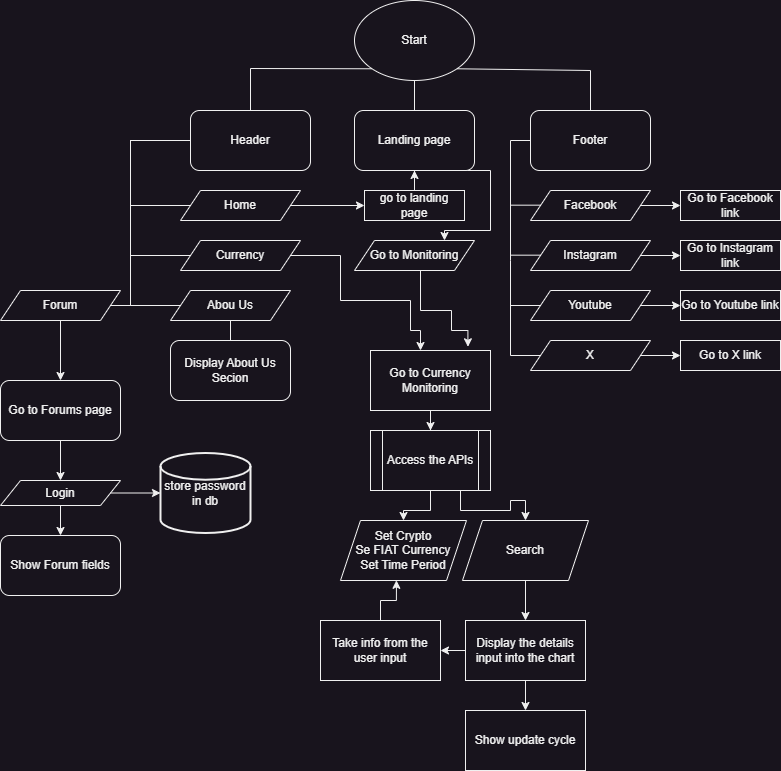

The diagram above was exported from draw.io. Its source (the exported page's mxGraphModel, read from the mxfile embedded in the PNG):
<mxGraphModel dx="1036" dy="606" grid="1" gridSize="10" guides="1" tooltips="1" connect="1" arrows="1" fold="1" page="1" pageScale="1" pageWidth="827" pageHeight="1169" math="0" shadow="0">
  <root>
    <mxCell id="WIyWlLk6GJQsqaUBKTNV-0" />
    <mxCell id="WIyWlLk6GJQsqaUBKTNV-1" parent="WIyWlLk6GJQsqaUBKTNV-0" />
    <mxCell id="w_IrK8NVGTupWo3hGz7X-0" value="Start" style="ellipse;whiteSpace=wrap;html=1;" vertex="1" parent="WIyWlLk6GJQsqaUBKTNV-1">
      <mxGeometry x="354" y="20" width="120" height="80" as="geometry" />
    </mxCell>
    <mxCell id="w_IrK8NVGTupWo3hGz7X-1" value="Header" style="rounded=1;whiteSpace=wrap;html=1;" vertex="1" parent="WIyWlLk6GJQsqaUBKTNV-1">
      <mxGeometry x="190" y="130" width="120" height="60" as="geometry" />
    </mxCell>
    <mxCell id="w_IrK8NVGTupWo3hGz7X-2" value="Footer" style="rounded=1;whiteSpace=wrap;html=1;" vertex="1" parent="WIyWlLk6GJQsqaUBKTNV-1">
      <mxGeometry x="530" y="130" width="120" height="60" as="geometry" />
    </mxCell>
    <mxCell id="w_IrK8NVGTupWo3hGz7X-21" style="edgeStyle=orthogonalEdgeStyle;rounded=0;orthogonalLoop=1;jettySize=auto;html=1;exitX=0.75;exitY=1;exitDx=0;exitDy=0;entryX=0.75;entryY=0;entryDx=0;entryDy=0;" edge="1" parent="WIyWlLk6GJQsqaUBKTNV-1" source="w_IrK8NVGTupWo3hGz7X-3" target="w_IrK8NVGTupWo3hGz7X-20">
      <mxGeometry relative="1" as="geometry">
        <Array as="points">
          <mxPoint x="490" y="190" />
          <mxPoint x="490" y="250" />
          <mxPoint x="444" y="250" />
        </Array>
      </mxGeometry>
    </mxCell>
    <mxCell id="w_IrK8NVGTupWo3hGz7X-3" value="Landing page" style="rounded=1;whiteSpace=wrap;html=1;" vertex="1" parent="WIyWlLk6GJQsqaUBKTNV-1">
      <mxGeometry x="354" y="130" width="120" height="60" as="geometry" />
    </mxCell>
    <mxCell id="w_IrK8NVGTupWo3hGz7X-15" style="edgeStyle=orthogonalEdgeStyle;rounded=0;orthogonalLoop=1;jettySize=auto;html=1;" edge="1" parent="WIyWlLk6GJQsqaUBKTNV-1" source="w_IrK8NVGTupWo3hGz7X-5" target="w_IrK8NVGTupWo3hGz7X-14">
      <mxGeometry relative="1" as="geometry" />
    </mxCell>
    <mxCell id="w_IrK8NVGTupWo3hGz7X-5" value="Home" style="shape=parallelogram;perimeter=parallelogramPerimeter;whiteSpace=wrap;html=1;fixedSize=1;" vertex="1" parent="WIyWlLk6GJQsqaUBKTNV-1">
      <mxGeometry x="180" y="210" width="120" height="30" as="geometry" />
    </mxCell>
    <mxCell id="w_IrK8NVGTupWo3hGz7X-45" style="edgeStyle=orthogonalEdgeStyle;rounded=0;orthogonalLoop=1;jettySize=auto;html=1;" edge="1" parent="WIyWlLk6GJQsqaUBKTNV-1" source="w_IrK8NVGTupWo3hGz7X-6">
      <mxGeometry relative="1" as="geometry">
        <mxPoint x="420" y="370" as="targetPoint" />
        <Array as="points">
          <mxPoint x="340" y="275" />
          <mxPoint x="340" y="320" />
          <mxPoint x="410" y="320" />
          <mxPoint x="410" y="350" />
          <mxPoint x="420" y="350" />
        </Array>
      </mxGeometry>
    </mxCell>
    <mxCell id="w_IrK8NVGTupWo3hGz7X-6" value="Currency" style="shape=parallelogram;perimeter=parallelogramPerimeter;whiteSpace=wrap;html=1;fixedSize=1;" vertex="1" parent="WIyWlLk6GJQsqaUBKTNV-1">
      <mxGeometry x="180" y="260" width="120" height="30" as="geometry" />
    </mxCell>
    <mxCell id="w_IrK8NVGTupWo3hGz7X-89" style="edgeStyle=orthogonalEdgeStyle;rounded=0;orthogonalLoop=1;jettySize=auto;html=1;entryX=0.5;entryY=0;entryDx=0;entryDy=0;" edge="1" parent="WIyWlLk6GJQsqaUBKTNV-1" source="w_IrK8NVGTupWo3hGz7X-7" target="w_IrK8NVGTupWo3hGz7X-88">
      <mxGeometry relative="1" as="geometry">
        <mxPoint x="60" y="380" as="targetPoint" />
      </mxGeometry>
    </mxCell>
    <mxCell id="w_IrK8NVGTupWo3hGz7X-7" value="Forum" style="shape=parallelogram;perimeter=parallelogramPerimeter;whiteSpace=wrap;html=1;fixedSize=1;" vertex="1" parent="WIyWlLk6GJQsqaUBKTNV-1">
      <mxGeometry y="310" width="120" height="30" as="geometry" />
    </mxCell>
    <mxCell id="w_IrK8NVGTupWo3hGz7X-49" style="edgeStyle=orthogonalEdgeStyle;rounded=0;orthogonalLoop=1;jettySize=auto;html=1;" edge="1" parent="WIyWlLk6GJQsqaUBKTNV-1" source="w_IrK8NVGTupWo3hGz7X-8">
      <mxGeometry relative="1" as="geometry">
        <mxPoint x="220" y="420" as="targetPoint" />
      </mxGeometry>
    </mxCell>
    <mxCell id="w_IrK8NVGTupWo3hGz7X-8" value="Abou Us" style="shape=parallelogram;perimeter=parallelogramPerimeter;whiteSpace=wrap;html=1;fixedSize=1;" vertex="1" parent="WIyWlLk6GJQsqaUBKTNV-1">
      <mxGeometry x="170" y="310" width="120" height="30" as="geometry" />
    </mxCell>
    <mxCell id="w_IrK8NVGTupWo3hGz7X-16" style="edgeStyle=orthogonalEdgeStyle;rounded=0;orthogonalLoop=1;jettySize=auto;html=1;entryX=0.5;entryY=1;entryDx=0;entryDy=0;" edge="1" parent="WIyWlLk6GJQsqaUBKTNV-1" source="w_IrK8NVGTupWo3hGz7X-14" target="w_IrK8NVGTupWo3hGz7X-3">
      <mxGeometry relative="1" as="geometry" />
    </mxCell>
    <mxCell id="w_IrK8NVGTupWo3hGz7X-14" value="go to landing page" style="rounded=0;whiteSpace=wrap;html=1;" vertex="1" parent="WIyWlLk6GJQsqaUBKTNV-1">
      <mxGeometry x="364" y="210" width="100" height="30" as="geometry" />
    </mxCell>
    <mxCell id="w_IrK8NVGTupWo3hGz7X-17" value="" style="endArrow=none;html=1;rounded=0;entryX=0;entryY=1;entryDx=0;entryDy=0;exitX=0.5;exitY=0;exitDx=0;exitDy=0;" edge="1" parent="WIyWlLk6GJQsqaUBKTNV-1" source="w_IrK8NVGTupWo3hGz7X-1" target="w_IrK8NVGTupWo3hGz7X-0">
      <mxGeometry width="50" height="50" relative="1" as="geometry">
        <mxPoint x="360" y="310" as="sourcePoint" />
        <mxPoint x="410" y="260" as="targetPoint" />
        <Array as="points">
          <mxPoint x="250" y="88" />
        </Array>
      </mxGeometry>
    </mxCell>
    <mxCell id="w_IrK8NVGTupWo3hGz7X-18" value="" style="endArrow=none;html=1;rounded=0;entryX=0.5;entryY=1;entryDx=0;entryDy=0;exitX=0.5;exitY=0;exitDx=0;exitDy=0;" edge="1" parent="WIyWlLk6GJQsqaUBKTNV-1" source="w_IrK8NVGTupWo3hGz7X-3" target="w_IrK8NVGTupWo3hGz7X-0">
      <mxGeometry width="50" height="50" relative="1" as="geometry">
        <mxPoint x="360" y="310" as="sourcePoint" />
        <mxPoint x="410" y="260" as="targetPoint" />
      </mxGeometry>
    </mxCell>
    <mxCell id="w_IrK8NVGTupWo3hGz7X-19" value="" style="endArrow=none;html=1;rounded=0;entryX=1;entryY=1;entryDx=0;entryDy=0;exitX=0.5;exitY=0;exitDx=0;exitDy=0;" edge="1" parent="WIyWlLk6GJQsqaUBKTNV-1" source="w_IrK8NVGTupWo3hGz7X-2" target="w_IrK8NVGTupWo3hGz7X-0">
      <mxGeometry width="50" height="50" relative="1" as="geometry">
        <mxPoint x="360" y="310" as="sourcePoint" />
        <mxPoint x="410" y="260" as="targetPoint" />
        <Array as="points">
          <mxPoint x="590" y="90" />
        </Array>
      </mxGeometry>
    </mxCell>
    <mxCell id="w_IrK8NVGTupWo3hGz7X-46" style="edgeStyle=orthogonalEdgeStyle;rounded=0;orthogonalLoop=1;jettySize=auto;html=1;entryX=0.812;entryY=-0.062;entryDx=0;entryDy=0;entryPerimeter=0;" edge="1" parent="WIyWlLk6GJQsqaUBKTNV-1" source="w_IrK8NVGTupWo3hGz7X-20" target="w_IrK8NVGTupWo3hGz7X-47">
      <mxGeometry relative="1" as="geometry">
        <mxPoint x="450" y="330" as="targetPoint" />
        <Array as="points">
          <mxPoint x="420" y="330" />
          <mxPoint x="451" y="330" />
          <mxPoint x="451" y="350" />
          <mxPoint x="467" y="350" />
        </Array>
      </mxGeometry>
    </mxCell>
    <mxCell id="w_IrK8NVGTupWo3hGz7X-20" value="Go to Monitoring" style="shape=parallelogram;perimeter=parallelogramPerimeter;whiteSpace=wrap;html=1;fixedSize=1;" vertex="1" parent="WIyWlLk6GJQsqaUBKTNV-1">
      <mxGeometry x="354" y="260" width="120" height="30" as="geometry" />
    </mxCell>
    <mxCell id="w_IrK8NVGTupWo3hGz7X-81" style="edgeStyle=orthogonalEdgeStyle;rounded=0;orthogonalLoop=1;jettySize=auto;html=1;entryX=0;entryY=0.5;entryDx=0;entryDy=0;" edge="1" parent="WIyWlLk6GJQsqaUBKTNV-1" source="w_IrK8NVGTupWo3hGz7X-22" target="w_IrK8NVGTupWo3hGz7X-77">
      <mxGeometry relative="1" as="geometry" />
    </mxCell>
    <mxCell id="w_IrK8NVGTupWo3hGz7X-22" value="Facebook" style="shape=parallelogram;perimeter=parallelogramPerimeter;whiteSpace=wrap;html=1;fixedSize=1;" vertex="1" parent="WIyWlLk6GJQsqaUBKTNV-1">
      <mxGeometry x="530" y="210" width="120" height="30" as="geometry" />
    </mxCell>
    <mxCell id="w_IrK8NVGTupWo3hGz7X-82" style="edgeStyle=orthogonalEdgeStyle;rounded=0;orthogonalLoop=1;jettySize=auto;html=1;entryX=0;entryY=0.5;entryDx=0;entryDy=0;" edge="1" parent="WIyWlLk6GJQsqaUBKTNV-1" source="w_IrK8NVGTupWo3hGz7X-23" target="w_IrK8NVGTupWo3hGz7X-78">
      <mxGeometry relative="1" as="geometry" />
    </mxCell>
    <mxCell id="w_IrK8NVGTupWo3hGz7X-23" value="Instagram" style="shape=parallelogram;perimeter=parallelogramPerimeter;whiteSpace=wrap;html=1;fixedSize=1;" vertex="1" parent="WIyWlLk6GJQsqaUBKTNV-1">
      <mxGeometry x="530" y="260" width="120" height="30" as="geometry" />
    </mxCell>
    <mxCell id="w_IrK8NVGTupWo3hGz7X-83" style="edgeStyle=orthogonalEdgeStyle;rounded=0;orthogonalLoop=1;jettySize=auto;html=1;" edge="1" parent="WIyWlLk6GJQsqaUBKTNV-1" source="w_IrK8NVGTupWo3hGz7X-24" target="w_IrK8NVGTupWo3hGz7X-79">
      <mxGeometry relative="1" as="geometry" />
    </mxCell>
    <mxCell id="w_IrK8NVGTupWo3hGz7X-24" value="Youtube" style="shape=parallelogram;perimeter=parallelogramPerimeter;whiteSpace=wrap;html=1;fixedSize=1;" vertex="1" parent="WIyWlLk6GJQsqaUBKTNV-1">
      <mxGeometry x="530" y="310" width="120" height="30" as="geometry" />
    </mxCell>
    <mxCell id="w_IrK8NVGTupWo3hGz7X-84" style="edgeStyle=orthogonalEdgeStyle;rounded=0;orthogonalLoop=1;jettySize=auto;html=1;entryX=0;entryY=0.5;entryDx=0;entryDy=0;" edge="1" parent="WIyWlLk6GJQsqaUBKTNV-1" source="w_IrK8NVGTupWo3hGz7X-26" target="w_IrK8NVGTupWo3hGz7X-80">
      <mxGeometry relative="1" as="geometry" />
    </mxCell>
    <mxCell id="w_IrK8NVGTupWo3hGz7X-26" value="X" style="shape=parallelogram;perimeter=parallelogramPerimeter;whiteSpace=wrap;html=1;fixedSize=1;" vertex="1" parent="WIyWlLk6GJQsqaUBKTNV-1">
      <mxGeometry x="530" y="360" width="120" height="30" as="geometry" />
    </mxCell>
    <mxCell id="w_IrK8NVGTupWo3hGz7X-10" value="" style="endArrow=none;html=1;rounded=0;entryX=0;entryY=0.5;entryDx=0;entryDy=0;exitX=0;exitY=0.5;exitDx=0;exitDy=0;" edge="1" parent="WIyWlLk6GJQsqaUBKTNV-1" source="w_IrK8NVGTupWo3hGz7X-5" target="w_IrK8NVGTupWo3hGz7X-1">
      <mxGeometry width="50" height="50" relative="1" as="geometry">
        <mxPoint x="360" y="210" as="sourcePoint" />
        <mxPoint x="410" y="160" as="targetPoint" />
        <Array as="points">
          <mxPoint x="130" y="225" />
          <mxPoint x="130" y="160" />
        </Array>
      </mxGeometry>
    </mxCell>
    <mxCell id="w_IrK8NVGTupWo3hGz7X-11" value="" style="endArrow=none;html=1;rounded=0;exitX=0;exitY=0.5;exitDx=0;exitDy=0;entryX=0;entryY=0.5;entryDx=0;entryDy=0;" edge="1" parent="WIyWlLk6GJQsqaUBKTNV-1" source="w_IrK8NVGTupWo3hGz7X-6" target="w_IrK8NVGTupWo3hGz7X-1">
      <mxGeometry width="50" height="50" relative="1" as="geometry">
        <mxPoint x="360" y="210" as="sourcePoint" />
        <mxPoint x="130" y="230" as="targetPoint" />
        <Array as="points">
          <mxPoint x="130" y="275" />
          <mxPoint x="130" y="160" />
        </Array>
      </mxGeometry>
    </mxCell>
    <mxCell id="w_IrK8NVGTupWo3hGz7X-12" value="" style="endArrow=none;html=1;rounded=0;exitX=1;exitY=0.5;exitDx=0;exitDy=0;" edge="1" parent="WIyWlLk6GJQsqaUBKTNV-1" source="w_IrK8NVGTupWo3hGz7X-7">
      <mxGeometry width="50" height="50" relative="1" as="geometry">
        <mxPoint x="200" y="285" as="sourcePoint" />
        <mxPoint x="190" y="160" as="targetPoint" />
        <Array as="points">
          <mxPoint x="130" y="325" />
          <mxPoint x="130" y="160" />
        </Array>
      </mxGeometry>
    </mxCell>
    <mxCell id="w_IrK8NVGTupWo3hGz7X-13" value="" style="endArrow=none;html=1;rounded=0;exitX=0;exitY=0.5;exitDx=0;exitDy=0;" edge="1" parent="WIyWlLk6GJQsqaUBKTNV-1" source="w_IrK8NVGTupWo3hGz7X-8">
      <mxGeometry width="50" height="50" relative="1" as="geometry">
        <mxPoint x="200" y="335" as="sourcePoint" />
        <mxPoint x="190" y="160" as="targetPoint" />
        <Array as="points">
          <mxPoint x="130" y="325" />
          <mxPoint x="130" y="160" />
        </Array>
      </mxGeometry>
    </mxCell>
    <mxCell id="w_IrK8NVGTupWo3hGz7X-38" value="" style="endArrow=none;html=1;rounded=0;" edge="1" parent="WIyWlLk6GJQsqaUBKTNV-1" source="w_IrK8NVGTupWo3hGz7X-26">
      <mxGeometry width="50" height="50" relative="1" as="geometry">
        <mxPoint x="750" y="375" as="sourcePoint" />
        <mxPoint x="530" y="160" as="targetPoint" />
        <Array as="points">
          <mxPoint x="510" y="375" />
          <mxPoint x="510" y="280" />
          <mxPoint x="510" y="160" />
        </Array>
      </mxGeometry>
    </mxCell>
    <mxCell id="w_IrK8NVGTupWo3hGz7X-39" value="" style="endArrow=none;html=1;rounded=0;" edge="1" parent="WIyWlLk6GJQsqaUBKTNV-1">
      <mxGeometry width="50" height="50" relative="1" as="geometry">
        <mxPoint x="510" y="224.67" as="sourcePoint" />
        <mxPoint x="540" y="224.67" as="targetPoint" />
      </mxGeometry>
    </mxCell>
    <mxCell id="w_IrK8NVGTupWo3hGz7X-41" value="" style="endArrow=none;html=1;rounded=0;exitX=0;exitY=0.5;exitDx=0;exitDy=0;entryX=0;entryY=0.5;entryDx=0;entryDy=0;" edge="1" parent="WIyWlLk6GJQsqaUBKTNV-1" source="w_IrK8NVGTupWo3hGz7X-24" target="w_IrK8NVGTupWo3hGz7X-24">
      <mxGeometry width="50" height="50" relative="1" as="geometry">
        <mxPoint x="640" y="324.6" as="sourcePoint" />
        <mxPoint x="690" y="324.6" as="targetPoint" />
        <Array as="points">
          <mxPoint x="510" y="325" />
        </Array>
      </mxGeometry>
    </mxCell>
    <mxCell id="w_IrK8NVGTupWo3hGz7X-43" value="" style="endArrow=none;html=1;rounded=0;" edge="1" parent="WIyWlLk6GJQsqaUBKTNV-1">
      <mxGeometry width="50" height="50" relative="1" as="geometry">
        <mxPoint x="510" y="274.66999999999996" as="sourcePoint" />
        <mxPoint x="540" y="274.66999999999996" as="targetPoint" />
      </mxGeometry>
    </mxCell>
    <mxCell id="w_IrK8NVGTupWo3hGz7X-72" style="edgeStyle=orthogonalEdgeStyle;rounded=0;orthogonalLoop=1;jettySize=auto;html=1;" edge="1" parent="WIyWlLk6GJQsqaUBKTNV-1" source="w_IrK8NVGTupWo3hGz7X-47" target="w_IrK8NVGTupWo3hGz7X-68">
      <mxGeometry relative="1" as="geometry" />
    </mxCell>
    <mxCell id="w_IrK8NVGTupWo3hGz7X-47" value="Go to Currency Monitoring" style="rounded=0;whiteSpace=wrap;html=1;" vertex="1" parent="WIyWlLk6GJQsqaUBKTNV-1">
      <mxGeometry x="370" y="370" width="120" height="60" as="geometry" />
    </mxCell>
    <mxCell id="w_IrK8NVGTupWo3hGz7X-51" value="Display About Us Secion" style="rounded=1;whiteSpace=wrap;html=1;" vertex="1" parent="WIyWlLk6GJQsqaUBKTNV-1">
      <mxGeometry x="170" y="360" width="120" height="60" as="geometry" />
    </mxCell>
    <mxCell id="w_IrK8NVGTupWo3hGz7X-70" style="edgeStyle=orthogonalEdgeStyle;rounded=0;orthogonalLoop=1;jettySize=auto;html=1;entryX=0.5;entryY=0;entryDx=0;entryDy=0;" edge="1" parent="WIyWlLk6GJQsqaUBKTNV-1" source="w_IrK8NVGTupWo3hGz7X-68" target="w_IrK8NVGTupWo3hGz7X-60">
      <mxGeometry relative="1" as="geometry" />
    </mxCell>
    <mxCell id="w_IrK8NVGTupWo3hGz7X-71" style="edgeStyle=orthogonalEdgeStyle;rounded=0;orthogonalLoop=1;jettySize=auto;html=1;exitX=0.75;exitY=1;exitDx=0;exitDy=0;entryX=0.5;entryY=0;entryDx=0;entryDy=0;" edge="1" parent="WIyWlLk6GJQsqaUBKTNV-1" source="w_IrK8NVGTupWo3hGz7X-68" target="w_IrK8NVGTupWo3hGz7X-62">
      <mxGeometry relative="1" as="geometry" />
    </mxCell>
    <mxCell id="w_IrK8NVGTupWo3hGz7X-68" value="Access the APIs" style="shape=process;whiteSpace=wrap;html=1;backgroundOutline=1;" vertex="1" parent="WIyWlLk6GJQsqaUBKTNV-1">
      <mxGeometry x="370" y="450" width="120" height="60" as="geometry" />
    </mxCell>
    <mxCell id="w_IrK8NVGTupWo3hGz7X-65" style="edgeStyle=orthogonalEdgeStyle;rounded=0;orthogonalLoop=1;jettySize=auto;html=1;exitX=0.5;exitY=1;exitDx=0;exitDy=0;" edge="1" parent="WIyWlLk6GJQsqaUBKTNV-1" source="w_IrK8NVGTupWo3hGz7X-62" target="w_IrK8NVGTupWo3hGz7X-64">
      <mxGeometry relative="1" as="geometry" />
    </mxCell>
    <mxCell id="w_IrK8NVGTupWo3hGz7X-60" value="Set Crypto&lt;br&gt;Se FIAT Currency&lt;br&gt;Set Time Period" style="shape=parallelogram;perimeter=parallelogramPerimeter;whiteSpace=wrap;html=1;fixedSize=1;" vertex="1" parent="WIyWlLk6GJQsqaUBKTNV-1">
      <mxGeometry x="340" y="540" width="126" height="60" as="geometry" />
    </mxCell>
    <mxCell id="w_IrK8NVGTupWo3hGz7X-62" value="Search" style="shape=parallelogram;perimeter=parallelogramPerimeter;whiteSpace=wrap;html=1;fixedSize=1;" vertex="1" parent="WIyWlLk6GJQsqaUBKTNV-1">
      <mxGeometry x="462" y="540" width="126" height="60" as="geometry" />
    </mxCell>
    <mxCell id="w_IrK8NVGTupWo3hGz7X-74" style="edgeStyle=orthogonalEdgeStyle;rounded=0;orthogonalLoop=1;jettySize=auto;html=1;entryX=1;entryY=0.5;entryDx=0;entryDy=0;" edge="1" parent="WIyWlLk6GJQsqaUBKTNV-1" source="w_IrK8NVGTupWo3hGz7X-64" target="w_IrK8NVGTupWo3hGz7X-73">
      <mxGeometry relative="1" as="geometry" />
    </mxCell>
    <mxCell id="w_IrK8NVGTupWo3hGz7X-76" style="edgeStyle=orthogonalEdgeStyle;rounded=0;orthogonalLoop=1;jettySize=auto;html=1;entryX=0.5;entryY=0;entryDx=0;entryDy=0;" edge="1" parent="WIyWlLk6GJQsqaUBKTNV-1" source="w_IrK8NVGTupWo3hGz7X-64" target="w_IrK8NVGTupWo3hGz7X-67">
      <mxGeometry relative="1" as="geometry" />
    </mxCell>
    <mxCell id="w_IrK8NVGTupWo3hGz7X-64" value="Display the details input into the chart" style="rounded=0;whiteSpace=wrap;html=1;" vertex="1" parent="WIyWlLk6GJQsqaUBKTNV-1">
      <mxGeometry x="465" y="640" width="120" height="60" as="geometry" />
    </mxCell>
    <mxCell id="w_IrK8NVGTupWo3hGz7X-67" value="Show update cycle" style="rounded=0;whiteSpace=wrap;html=1;" vertex="1" parent="WIyWlLk6GJQsqaUBKTNV-1">
      <mxGeometry x="465" y="730" width="120" height="60" as="geometry" />
    </mxCell>
    <mxCell id="w_IrK8NVGTupWo3hGz7X-73" value="Take info from the user input" style="rounded=0;whiteSpace=wrap;html=1;" vertex="1" parent="WIyWlLk6GJQsqaUBKTNV-1">
      <mxGeometry x="320" y="640" width="120" height="60" as="geometry" />
    </mxCell>
    <mxCell id="w_IrK8NVGTupWo3hGz7X-75" style="edgeStyle=orthogonalEdgeStyle;rounded=0;orthogonalLoop=1;jettySize=auto;html=1;entryX=0.444;entryY=0.997;entryDx=0;entryDy=0;entryPerimeter=0;" edge="1" parent="WIyWlLk6GJQsqaUBKTNV-1" source="w_IrK8NVGTupWo3hGz7X-73" target="w_IrK8NVGTupWo3hGz7X-60">
      <mxGeometry relative="1" as="geometry" />
    </mxCell>
    <mxCell id="w_IrK8NVGTupWo3hGz7X-77" value="Go to Facebook link" style="rounded=0;whiteSpace=wrap;html=1;" vertex="1" parent="WIyWlLk6GJQsqaUBKTNV-1">
      <mxGeometry x="680" y="210" width="100" height="30" as="geometry" />
    </mxCell>
    <mxCell id="w_IrK8NVGTupWo3hGz7X-78" value="Go to Instagram link" style="rounded=0;whiteSpace=wrap;html=1;" vertex="1" parent="WIyWlLk6GJQsqaUBKTNV-1">
      <mxGeometry x="680" y="260" width="100" height="30" as="geometry" />
    </mxCell>
    <mxCell id="w_IrK8NVGTupWo3hGz7X-79" value="Go to Youtube link" style="rounded=0;whiteSpace=wrap;html=1;" vertex="1" parent="WIyWlLk6GJQsqaUBKTNV-1">
      <mxGeometry x="680" y="310" width="100" height="30" as="geometry" />
    </mxCell>
    <mxCell id="w_IrK8NVGTupWo3hGz7X-80" value="Go to X link" style="rounded=0;whiteSpace=wrap;html=1;" vertex="1" parent="WIyWlLk6GJQsqaUBKTNV-1">
      <mxGeometry x="680" y="360" width="100" height="30" as="geometry" />
    </mxCell>
    <mxCell id="w_IrK8NVGTupWo3hGz7X-91" style="edgeStyle=orthogonalEdgeStyle;rounded=0;orthogonalLoop=1;jettySize=auto;html=1;" edge="1" parent="WIyWlLk6GJQsqaUBKTNV-1" source="w_IrK8NVGTupWo3hGz7X-88" target="w_IrK8NVGTupWo3hGz7X-57">
      <mxGeometry relative="1" as="geometry" />
    </mxCell>
    <mxCell id="w_IrK8NVGTupWo3hGz7X-88" value="Go to Forums page" style="rounded=1;whiteSpace=wrap;html=1;" vertex="1" parent="WIyWlLk6GJQsqaUBKTNV-1">
      <mxGeometry y="400" width="120" height="60" as="geometry" />
    </mxCell>
    <mxCell id="w_IrK8NVGTupWo3hGz7X-93" style="edgeStyle=orthogonalEdgeStyle;rounded=0;orthogonalLoop=1;jettySize=auto;html=1;" edge="1" parent="WIyWlLk6GJQsqaUBKTNV-1" source="w_IrK8NVGTupWo3hGz7X-57" target="w_IrK8NVGTupWo3hGz7X-92">
      <mxGeometry relative="1" as="geometry" />
    </mxCell>
    <mxCell id="w_IrK8NVGTupWo3hGz7X-57" value="Login" style="shape=parallelogram;perimeter=parallelogramPerimeter;whiteSpace=wrap;html=1;fixedSize=1;container=0;" vertex="1" parent="WIyWlLk6GJQsqaUBKTNV-1">
      <mxGeometry y="500" width="120" height="25" as="geometry" />
    </mxCell>
    <mxCell id="w_IrK8NVGTupWo3hGz7X-92" value="Show Forum fields" style="rounded=1;whiteSpace=wrap;html=1;" vertex="1" parent="WIyWlLk6GJQsqaUBKTNV-1">
      <mxGeometry y="555" width="120" height="60" as="geometry" />
    </mxCell>
    <mxCell id="w_IrK8NVGTupWo3hGz7X-94" value="store password in db" style="strokeWidth=2;html=1;shape=mxgraph.flowchart.database;whiteSpace=wrap;" vertex="1" parent="WIyWlLk6GJQsqaUBKTNV-1">
      <mxGeometry x="160" y="472.5" width="90" height="80" as="geometry" />
    </mxCell>
    <mxCell id="w_IrK8NVGTupWo3hGz7X-95" style="edgeStyle=orthogonalEdgeStyle;rounded=0;orthogonalLoop=1;jettySize=auto;html=1;entryX=0;entryY=0.5;entryDx=0;entryDy=0;entryPerimeter=0;" edge="1" parent="WIyWlLk6GJQsqaUBKTNV-1" source="w_IrK8NVGTupWo3hGz7X-57" target="w_IrK8NVGTupWo3hGz7X-94">
      <mxGeometry relative="1" as="geometry" />
    </mxCell>
  </root>
</mxGraphModel>